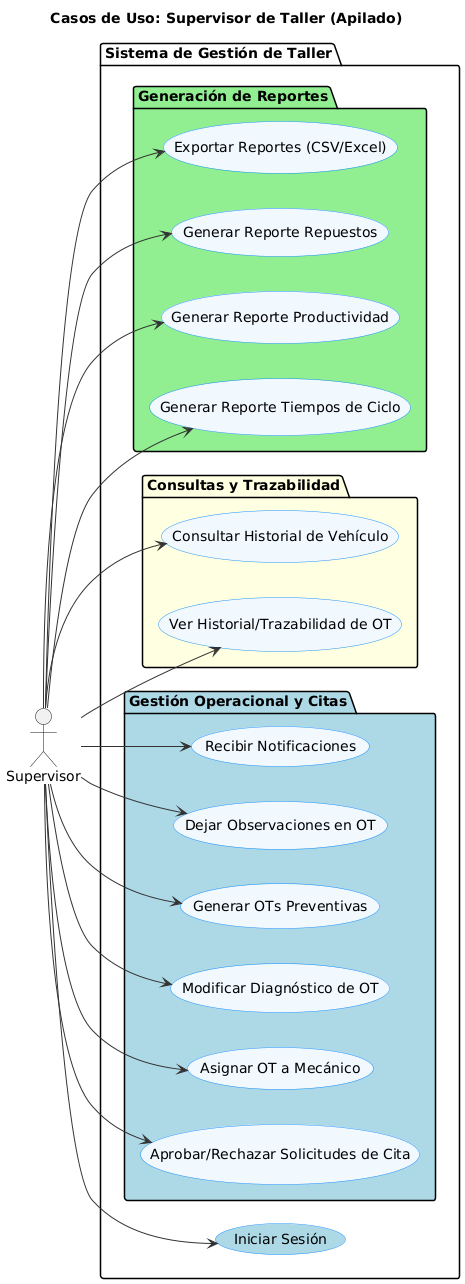

The diagram above was rendered by PlantUML. Its source (embedded in the PNG):
@startuml
skinparam backgroundColor #FEFEFE
skinparam usecase {
    BorderColor #1E90FF
    BackgroundColor #F0F8FF
    ArrowColor #333333
}

' **Directiva para forzar el flujo de Izquierda a Derecha**
left to right direction

title **Casos de Uso: Supervisor de Taller (Apilado)**

' Actor principal a la izquierda
actor Supervisor 
package "**Sistema de Gestión de Taller**" {
    
    ' Agrupación manual en columna (usando una caja invisible para forzar el apilamiento)
    together {
        usecase CU_Login as "Iniciar Sesión" #ADD8E6
    }
    
    ' --- Subpaquete: Gestión Operacional ---
    package "Gestión Operacional y Citas" #LightBlue {
        usecase CU_AprobarCita as "Aprobar/Rechazar Solicitudes de Cita"
        usecase CU_AsignarOT as "Asignar OT a Mecánico"
        usecase CU_ModificarOT as "Modificar Diagnóstico de OT"
        usecase CU_OT_Preventiva as "Generar OTs Preventivas"
        usecase CU_Observ as "Dejar Observaciones en OT"
        usecase CU_Notif as "Recibir Notificaciones"
    }

    ' --- Subpaquete: Consultas ---
    package "Consultas y Trazabilidad" #LightYellow {
        usecase CU_Trazabilidad as "Ver Historial/Trazabilidad de OT"
        usecase CU_HistorialVehic as "Consultar Historial de Vehículo"
    }

    ' --- Subpaquete: Reportes ---
    package "Generación de Reportes" #LightGreen {
        usecase CU_ReporteCiclo as "Generar Reporte Tiempos de Ciclo"
        usecase CU_ReporteProd as "Generar Reporte Productividad"
        usecase CU_ReporteRep as "Generar Reporte Repuestos"
        usecase CU_Exportar as "Exportar Reportes (CSV/Excel)"
    }
}

' Relaciones
Supervisor --> CU_Login
' Relaciones a Gestión Operacional
Supervisor --> CU_AprobarCita
Supervisor --> CU_AsignarOT
Supervisor --> CU_ModificarOT
Supervisor --> CU_OT_Preventiva
Supervisor --> CU_Observ
Supervisor --> CU_Notif
' Relaciones a Consultas
Supervisor --> CU_Trazabilidad
Supervisor --> CU_HistorialVehic
' Relaciones a Reportes
Supervisor --> CU_ReporteCiclo
Supervisor --> CU_ReporteProd
Supervisor --> CU_ReporteRep
Supervisor --> CU_Exportar
@enduml